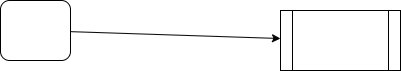

The diagram above was exported from draw.io. Its source (the exported page's mxGraphModel, read from the mxfile embedded in the PNG):
<mxGraphModel dx="1234" dy="879" grid="1" gridSize="10" guides="1" tooltips="1" connect="1" arrows="1" fold="1" page="1" pageScale="1" pageWidth="827" pageHeight="1169" math="0" shadow="0">
  <root>
    <mxCell id="0" />
    <mxCell id="1" parent="0" />
    <mxCell id="4" style="edgeStyle=none;html=1;" edge="1" parent="1" source="2" target="3">
      <mxGeometry relative="1" as="geometry" />
    </mxCell>
    <mxCell id="2" value="" style="rounded=1;whiteSpace=wrap;html=1;" vertex="1" parent="1">
      <mxGeometry x="180" y="320" width="70" height="60" as="geometry" />
    </mxCell>
    <mxCell id="3" value="" style="shape=process;whiteSpace=wrap;html=1;backgroundOutline=1;" vertex="1" parent="1">
      <mxGeometry x="460" y="330" width="120" height="60" as="geometry" />
    </mxCell>
  </root>
</mxGraphModel>